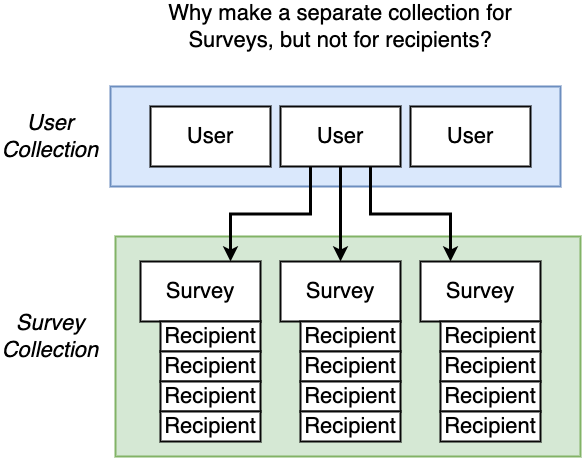

The diagram above was exported from draw.io. Its source (the exported page's mxGraphModel, read from the mxfile embedded in the PNG):
<mxGraphModel dx="946" dy="646" grid="1" gridSize="10" guides="1" tooltips="1" connect="1" arrows="1" fold="1" page="1" pageScale="1" pageWidth="1100" pageHeight="850" background="#ffffff" math="0" shadow="0">
  <root>
    <mxCell id="0" />
    <mxCell id="1" parent="0" />
    <mxCell id="40" value="" style="rounded=0;whiteSpace=wrap;html=1;shadow=0;labelBackgroundColor=none;strokeColor=#82b366;strokeWidth=2;fillColor=#d5e8d4;fontSize=22;fontColor=#000000;align=center;" parent="1" vertex="1">
      <mxGeometry x="325" y="360" width="465" height="220" as="geometry" />
    </mxCell>
    <mxCell id="41" value="Survey Collection" style="text;html=1;strokeColor=none;fillColor=none;align=center;verticalAlign=middle;whiteSpace=wrap;rounded=0;shadow=0;labelBackgroundColor=none;fontSize=22;fontColor=#000000;fontStyle=2" parent="1" vertex="1">
      <mxGeometry x="210" y="450" width="100" height="20" as="geometry" />
    </mxCell>
    <mxCell id="36" value="" style="rounded=0;whiteSpace=wrap;html=1;shadow=0;labelBackgroundColor=none;strokeColor=#6c8ebf;strokeWidth=2;fillColor=#dae8fc;fontSize=22;fontColor=#000000;align=center;" parent="1" vertex="1">
      <mxGeometry x="320" y="210" width="450" height="100" as="geometry" />
    </mxCell>
    <mxCell id="5" value="Why make a separate collection for Surveys, but not for recipients?" style="text;html=1;strokeColor=none;fillColor=none;align=center;verticalAlign=middle;whiteSpace=wrap;rounded=0;shadow=0;labelBackgroundColor=none;fontSize=22;fontColor=#000000;" parent="1" vertex="1">
      <mxGeometry x="360" y="140" width="380" height="20" as="geometry" />
    </mxCell>
    <mxCell id="6" style="edgeStyle=orthogonalEdgeStyle;rounded=0;html=1;exitX=0.25;exitY=1;entryX=0.75;entryY=0;startArrow=none;startFill=0;endArrow=classic;endFill=1;jettySize=auto;orthogonalLoop=1;strokeColor=#000000;strokeWidth=3;fontSize=22;fontColor=#000000;" parent="1" source="9" target="11" edge="1">
      <mxGeometry relative="1" as="geometry" />
    </mxCell>
    <mxCell id="7" style="edgeStyle=orthogonalEdgeStyle;rounded=0;html=1;exitX=0.5;exitY=1;entryX=0.5;entryY=0;startArrow=none;startFill=0;endArrow=classic;endFill=1;jettySize=auto;orthogonalLoop=1;strokeColor=#000000;strokeWidth=3;fontSize=22;fontColor=#000000;" parent="1" source="9" target="10" edge="1">
      <mxGeometry relative="1" as="geometry" />
    </mxCell>
    <mxCell id="8" style="edgeStyle=orthogonalEdgeStyle;rounded=0;html=1;exitX=0.75;exitY=1;entryX=0.25;entryY=0;startArrow=none;startFill=0;endArrow=classic;endFill=1;jettySize=auto;orthogonalLoop=1;strokeColor=#000000;strokeWidth=3;fontSize=22;fontColor=#000000;" parent="1" source="9" target="12" edge="1">
      <mxGeometry relative="1" as="geometry" />
    </mxCell>
    <mxCell id="9" value="User" style="rounded=0;whiteSpace=wrap;html=1;shadow=0;labelBackgroundColor=none;strokeColor=#080808;strokeWidth=2;fillColor=#ffffff;fontSize=22;fontColor=#000000;align=center;" parent="1" vertex="1">
      <mxGeometry x="490" y="230" width="120" height="60" as="geometry" />
    </mxCell>
    <mxCell id="10" value="Survey" style="rounded=0;whiteSpace=wrap;html=1;shadow=0;labelBackgroundColor=none;strokeColor=#080808;strokeWidth=2;fillColor=#ffffff;fontSize=22;fontColor=#000000;align=center;" parent="1" vertex="1">
      <mxGeometry x="490" y="385" width="120" height="60" as="geometry" />
    </mxCell>
    <mxCell id="11" value="Survey" style="rounded=0;whiteSpace=wrap;html=1;shadow=0;labelBackgroundColor=none;strokeColor=#080808;strokeWidth=2;fillColor=#ffffff;fontSize=22;fontColor=#000000;align=center;" parent="1" vertex="1">
      <mxGeometry x="350" y="385" width="120" height="60" as="geometry" />
    </mxCell>
    <mxCell id="12" value="Survey" style="rounded=0;whiteSpace=wrap;html=1;shadow=0;labelBackgroundColor=none;strokeColor=#080808;strokeWidth=2;fillColor=#ffffff;fontSize=22;fontColor=#000000;align=center;" parent="1" vertex="1">
      <mxGeometry x="630" y="385" width="120" height="60" as="geometry" />
    </mxCell>
    <mxCell id="13" value="Recipient" style="rounded=0;whiteSpace=wrap;html=1;shadow=0;labelBackgroundColor=none;strokeColor=#080808;strokeWidth=2;fillColor=#ffffff;fontSize=22;fontColor=#000000;align=center;" parent="1" vertex="1">
      <mxGeometry x="370" y="445" width="100" height="30" as="geometry" />
    </mxCell>
    <mxCell id="25" value="Recipient" style="rounded=0;whiteSpace=wrap;html=1;shadow=0;labelBackgroundColor=none;strokeColor=#080808;strokeWidth=2;fillColor=#ffffff;fontSize=22;fontColor=#000000;align=center;" parent="1" vertex="1">
      <mxGeometry x="370" y="475" width="100" height="30" as="geometry" />
    </mxCell>
    <mxCell id="26" value="Recipient" style="rounded=0;whiteSpace=wrap;html=1;shadow=0;labelBackgroundColor=none;strokeColor=#080808;strokeWidth=2;fillColor=#ffffff;fontSize=22;fontColor=#000000;align=center;" parent="1" vertex="1">
      <mxGeometry x="370" y="505" width="100" height="30" as="geometry" />
    </mxCell>
    <mxCell id="27" value="Recipient" style="rounded=0;whiteSpace=wrap;html=1;shadow=0;labelBackgroundColor=none;strokeColor=#080808;strokeWidth=2;fillColor=#ffffff;fontSize=22;fontColor=#000000;align=center;" parent="1" vertex="1">
      <mxGeometry x="370" y="535" width="100" height="30" as="geometry" />
    </mxCell>
    <mxCell id="28" value="Recipient" style="rounded=0;whiteSpace=wrap;html=1;shadow=0;labelBackgroundColor=none;strokeColor=#080808;strokeWidth=2;fillColor=#ffffff;fontSize=22;fontColor=#000000;align=center;" parent="1" vertex="1">
      <mxGeometry x="510" y="445" width="100" height="30" as="geometry" />
    </mxCell>
    <mxCell id="29" value="Recipient" style="rounded=0;whiteSpace=wrap;html=1;shadow=0;labelBackgroundColor=none;strokeColor=#080808;strokeWidth=2;fillColor=#ffffff;fontSize=22;fontColor=#000000;align=center;" parent="1" vertex="1">
      <mxGeometry x="510" y="475" width="100" height="30" as="geometry" />
    </mxCell>
    <mxCell id="30" value="Recipient" style="rounded=0;whiteSpace=wrap;html=1;shadow=0;labelBackgroundColor=none;strokeColor=#080808;strokeWidth=2;fillColor=#ffffff;fontSize=22;fontColor=#000000;align=center;" parent="1" vertex="1">
      <mxGeometry x="510" y="505" width="100" height="30" as="geometry" />
    </mxCell>
    <mxCell id="31" value="Recipient" style="rounded=0;whiteSpace=wrap;html=1;shadow=0;labelBackgroundColor=none;strokeColor=#080808;strokeWidth=2;fillColor=#ffffff;fontSize=22;fontColor=#000000;align=center;" parent="1" vertex="1">
      <mxGeometry x="510" y="535" width="100" height="30" as="geometry" />
    </mxCell>
    <mxCell id="32" value="Recipient" style="rounded=0;whiteSpace=wrap;html=1;shadow=0;labelBackgroundColor=none;strokeColor=#080808;strokeWidth=2;fillColor=#ffffff;fontSize=22;fontColor=#000000;align=center;" parent="1" vertex="1">
      <mxGeometry x="650" y="445" width="100" height="30" as="geometry" />
    </mxCell>
    <mxCell id="33" value="Recipient" style="rounded=0;whiteSpace=wrap;html=1;shadow=0;labelBackgroundColor=none;strokeColor=#080808;strokeWidth=2;fillColor=#ffffff;fontSize=22;fontColor=#000000;align=center;" parent="1" vertex="1">
      <mxGeometry x="650" y="475" width="100" height="30" as="geometry" />
    </mxCell>
    <mxCell id="34" value="Recipient" style="rounded=0;whiteSpace=wrap;html=1;shadow=0;labelBackgroundColor=none;strokeColor=#080808;strokeWidth=2;fillColor=#ffffff;fontSize=22;fontColor=#000000;align=center;" parent="1" vertex="1">
      <mxGeometry x="650" y="505" width="100" height="30" as="geometry" />
    </mxCell>
    <mxCell id="35" value="Recipient" style="rounded=0;whiteSpace=wrap;html=1;shadow=0;labelBackgroundColor=none;strokeColor=#080808;strokeWidth=2;fillColor=#ffffff;fontSize=22;fontColor=#000000;align=center;" parent="1" vertex="1">
      <mxGeometry x="650" y="535" width="100" height="30" as="geometry" />
    </mxCell>
    <mxCell id="37" value="User" style="rounded=0;whiteSpace=wrap;html=1;shadow=0;labelBackgroundColor=none;strokeColor=#080808;strokeWidth=2;fillColor=#ffffff;fontSize=22;fontColor=#000000;align=center;" parent="1" vertex="1">
      <mxGeometry x="620" y="230" width="120" height="60" as="geometry" />
    </mxCell>
    <mxCell id="38" value="User" style="rounded=0;whiteSpace=wrap;html=1;shadow=0;labelBackgroundColor=none;strokeColor=#080808;strokeWidth=2;fillColor=#ffffff;fontSize=22;fontColor=#000000;align=center;" parent="1" vertex="1">
      <mxGeometry x="360" y="230" width="120" height="60" as="geometry" />
    </mxCell>
    <mxCell id="39" value="User Collection" style="text;html=1;strokeColor=none;fillColor=none;align=center;verticalAlign=middle;whiteSpace=wrap;rounded=0;shadow=0;labelBackgroundColor=none;fontSize=22;fontColor=#000000;fontStyle=2" parent="1" vertex="1">
      <mxGeometry x="210" y="250" width="100" height="20" as="geometry" />
    </mxCell>
  </root>
</mxGraphModel>